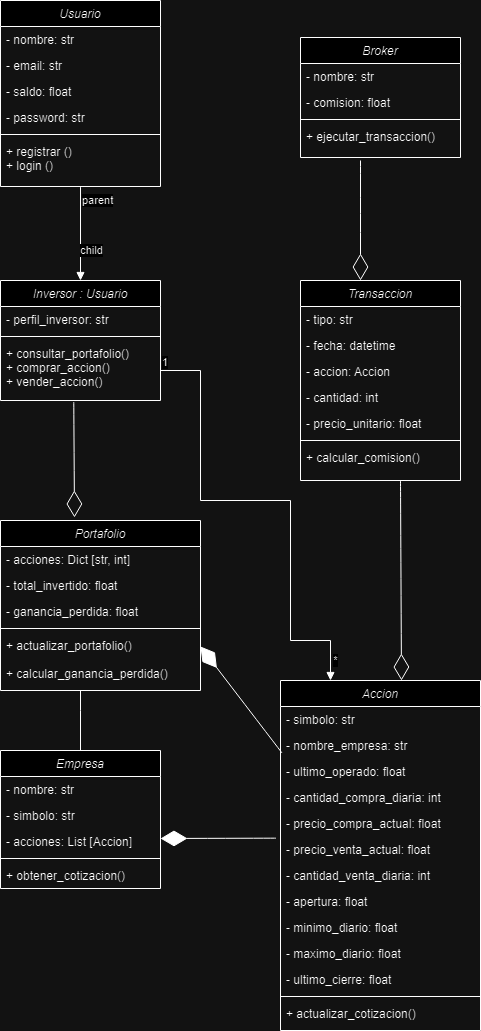

The diagram above was exported from draw.io. Its source (the exported page's mxGraphModel, read from the mxfile embedded in the PNG):
<mxGraphModel dx="1034" dy="436" grid="1" gridSize="10" guides="1" tooltips="1" connect="1" arrows="1" fold="1" page="1" pageScale="1" pageWidth="827" pageHeight="1169" math="0" shadow="0">
  <root>
    <mxCell id="WIyWlLk6GJQsqaUBKTNV-0" />
    <mxCell id="WIyWlLk6GJQsqaUBKTNV-1" parent="WIyWlLk6GJQsqaUBKTNV-0" />
    <mxCell id="zkfFHV4jXpPFQw0GAbJ--0" value="Usuario" style="swimlane;fontStyle=2;align=center;verticalAlign=top;childLayout=stackLayout;horizontal=1;startSize=26;horizontalStack=0;resizeParent=1;resizeLast=0;collapsible=1;marginBottom=0;rounded=0;shadow=0;strokeWidth=1;" parent="WIyWlLk6GJQsqaUBKTNV-1" vertex="1">
      <mxGeometry x="200" y="40" width="160" height="186" as="geometry">
        <mxRectangle x="200" y="40" width="160" height="26" as="alternateBounds" />
      </mxGeometry>
    </mxCell>
    <mxCell id="zkfFHV4jXpPFQw0GAbJ--1" value="- nombre: str" style="text;align=left;verticalAlign=top;spacingLeft=4;spacingRight=4;overflow=hidden;rotatable=0;points=[[0,0.5],[1,0.5]];portConstraint=eastwest;" parent="zkfFHV4jXpPFQw0GAbJ--0" vertex="1">
      <mxGeometry y="26" width="160" height="26" as="geometry" />
    </mxCell>
    <mxCell id="zkfFHV4jXpPFQw0GAbJ--2" value="- email: str" style="text;align=left;verticalAlign=top;spacingLeft=4;spacingRight=4;overflow=hidden;rotatable=0;points=[[0,0.5],[1,0.5]];portConstraint=eastwest;rounded=0;shadow=0;html=0;" parent="zkfFHV4jXpPFQw0GAbJ--0" vertex="1">
      <mxGeometry y="52" width="160" height="26" as="geometry" />
    </mxCell>
    <mxCell id="zkfFHV4jXpPFQw0GAbJ--3" value="- saldo: float " style="text;align=left;verticalAlign=top;spacingLeft=4;spacingRight=4;overflow=hidden;rotatable=0;points=[[0,0.5],[1,0.5]];portConstraint=eastwest;rounded=0;shadow=0;html=0;" parent="zkfFHV4jXpPFQw0GAbJ--0" vertex="1">
      <mxGeometry y="78" width="160" height="26" as="geometry" />
    </mxCell>
    <mxCell id="fWpLjIbNnSmeqI7B3eQ9-0" value="- password: str" style="text;align=left;verticalAlign=top;spacingLeft=4;spacingRight=4;overflow=hidden;rotatable=0;points=[[0,0.5],[1,0.5]];portConstraint=eastwest;rounded=0;shadow=0;html=0;" parent="zkfFHV4jXpPFQw0GAbJ--0" vertex="1">
      <mxGeometry y="104" width="160" height="26" as="geometry" />
    </mxCell>
    <mxCell id="zkfFHV4jXpPFQw0GAbJ--4" value="" style="line;html=1;strokeWidth=1;align=left;verticalAlign=middle;spacingTop=-1;spacingLeft=3;spacingRight=3;rotatable=0;labelPosition=right;points=[];portConstraint=eastwest;" parent="zkfFHV4jXpPFQw0GAbJ--0" vertex="1">
      <mxGeometry y="130" width="160" height="8" as="geometry" />
    </mxCell>
    <mxCell id="zkfFHV4jXpPFQw0GAbJ--5" value="+ registrar ()&#10;+ login ()" style="text;align=left;verticalAlign=top;spacingLeft=4;spacingRight=4;overflow=hidden;rotatable=0;points=[[0,0.5],[1,0.5]];portConstraint=eastwest;" parent="zkfFHV4jXpPFQw0GAbJ--0" vertex="1">
      <mxGeometry y="138" width="160" height="48" as="geometry" />
    </mxCell>
    <mxCell id="jKd-9A_InOsNvx3MMXxu-3" value="Transaccion" style="swimlane;fontStyle=2;align=center;verticalAlign=top;childLayout=stackLayout;horizontal=1;startSize=26;horizontalStack=0;resizeParent=1;resizeLast=0;collapsible=1;marginBottom=0;rounded=0;shadow=0;strokeWidth=1;" parent="WIyWlLk6GJQsqaUBKTNV-1" vertex="1">
      <mxGeometry x="500" y="320" width="160" height="200" as="geometry">
        <mxRectangle x="230" y="140" width="160" height="26" as="alternateBounds" />
      </mxGeometry>
    </mxCell>
    <mxCell id="jKd-9A_InOsNvx3MMXxu-4" value="- tipo: str" style="text;align=left;verticalAlign=top;spacingLeft=4;spacingRight=4;overflow=hidden;rotatable=0;points=[[0,0.5],[1,0.5]];portConstraint=eastwest;" parent="jKd-9A_InOsNvx3MMXxu-3" vertex="1">
      <mxGeometry y="26" width="160" height="26" as="geometry" />
    </mxCell>
    <mxCell id="jKd-9A_InOsNvx3MMXxu-5" value="- fecha: datetime" style="text;align=left;verticalAlign=top;spacingLeft=4;spacingRight=4;overflow=hidden;rotatable=0;points=[[0,0.5],[1,0.5]];portConstraint=eastwest;rounded=0;shadow=0;html=0;" parent="jKd-9A_InOsNvx3MMXxu-3" vertex="1">
      <mxGeometry y="52" width="160" height="26" as="geometry" />
    </mxCell>
    <mxCell id="jKd-9A_InOsNvx3MMXxu-54" value="- accion: Accion" style="text;align=left;verticalAlign=top;spacingLeft=4;spacingRight=4;overflow=hidden;rotatable=0;points=[[0,0.5],[1,0.5]];portConstraint=eastwest;rounded=0;shadow=0;html=0;" parent="jKd-9A_InOsNvx3MMXxu-3" vertex="1">
      <mxGeometry y="78" width="160" height="26" as="geometry" />
    </mxCell>
    <mxCell id="jKd-9A_InOsNvx3MMXxu-55" value="- cantidad: int" style="text;align=left;verticalAlign=top;spacingLeft=4;spacingRight=4;overflow=hidden;rotatable=0;points=[[0,0.5],[1,0.5]];portConstraint=eastwest;rounded=0;shadow=0;html=0;" parent="jKd-9A_InOsNvx3MMXxu-3" vertex="1">
      <mxGeometry y="104" width="160" height="26" as="geometry" />
    </mxCell>
    <mxCell id="jKd-9A_InOsNvx3MMXxu-56" value="- precio_unitario: float" style="text;align=left;verticalAlign=top;spacingLeft=4;spacingRight=4;overflow=hidden;rotatable=0;points=[[0,0.5],[1,0.5]];portConstraint=eastwest;rounded=0;shadow=0;html=0;" parent="jKd-9A_InOsNvx3MMXxu-3" vertex="1">
      <mxGeometry y="130" width="160" height="26" as="geometry" />
    </mxCell>
    <mxCell id="jKd-9A_InOsNvx3MMXxu-7" value="" style="line;html=1;strokeWidth=1;align=left;verticalAlign=middle;spacingTop=-1;spacingLeft=3;spacingRight=3;rotatable=0;labelPosition=right;points=[];portConstraint=eastwest;" parent="jKd-9A_InOsNvx3MMXxu-3" vertex="1">
      <mxGeometry y="156" width="160" height="8" as="geometry" />
    </mxCell>
    <mxCell id="jKd-9A_InOsNvx3MMXxu-8" value="+ calcular_comision()" style="text;align=left;verticalAlign=top;spacingLeft=4;spacingRight=4;overflow=hidden;rotatable=0;points=[[0,0.5],[1,0.5]];portConstraint=eastwest;" parent="jKd-9A_InOsNvx3MMXxu-3" vertex="1">
      <mxGeometry y="164" width="160" height="26" as="geometry" />
    </mxCell>
    <mxCell id="jKd-9A_InOsNvx3MMXxu-9" value="Inversor : Usuario" style="swimlane;fontStyle=2;align=center;verticalAlign=top;childLayout=stackLayout;horizontal=1;startSize=26;horizontalStack=0;resizeParent=1;resizeLast=0;collapsible=1;marginBottom=0;rounded=0;shadow=0;strokeWidth=1;" parent="WIyWlLk6GJQsqaUBKTNV-1" vertex="1">
      <mxGeometry x="200" y="320" width="160" height="120" as="geometry">
        <mxRectangle x="230" y="140" width="160" height="26" as="alternateBounds" />
      </mxGeometry>
    </mxCell>
    <mxCell id="jKd-9A_InOsNvx3MMXxu-10" value="- perfil_inversor: str" style="text;align=left;verticalAlign=top;spacingLeft=4;spacingRight=4;overflow=hidden;rotatable=0;points=[[0,0.5],[1,0.5]];portConstraint=eastwest;" parent="jKd-9A_InOsNvx3MMXxu-9" vertex="1">
      <mxGeometry y="26" width="160" height="26" as="geometry" />
    </mxCell>
    <mxCell id="jKd-9A_InOsNvx3MMXxu-13" value="" style="line;html=1;strokeWidth=1;align=left;verticalAlign=middle;spacingTop=-1;spacingLeft=3;spacingRight=3;rotatable=0;labelPosition=right;points=[];portConstraint=eastwest;" parent="jKd-9A_InOsNvx3MMXxu-9" vertex="1">
      <mxGeometry y="52" width="160" height="8" as="geometry" />
    </mxCell>
    <mxCell id="jKd-9A_InOsNvx3MMXxu-37" value="+ consultar_portafolio()&#10;+ comprar_accion()&#10;+ vender_accion()" style="text;align=left;verticalAlign=top;spacingLeft=4;spacingRight=4;overflow=hidden;rotatable=0;points=[[0,0.5],[1,0.5]];portConstraint=eastwest;" parent="jKd-9A_InOsNvx3MMXxu-9" vertex="1">
      <mxGeometry y="60" width="160" height="60" as="geometry" />
    </mxCell>
    <mxCell id="jKd-9A_InOsNvx3MMXxu-15" value="Broker" style="swimlane;fontStyle=2;align=center;verticalAlign=top;childLayout=stackLayout;horizontal=1;startSize=26;horizontalStack=0;resizeParent=1;resizeLast=0;collapsible=1;marginBottom=0;rounded=0;shadow=0;strokeWidth=1;" parent="WIyWlLk6GJQsqaUBKTNV-1" vertex="1">
      <mxGeometry x="500" y="77" width="160" height="120" as="geometry">
        <mxRectangle x="230" y="140" width="160" height="26" as="alternateBounds" />
      </mxGeometry>
    </mxCell>
    <mxCell id="jKd-9A_InOsNvx3MMXxu-16" value="- nombre: str" style="text;align=left;verticalAlign=top;spacingLeft=4;spacingRight=4;overflow=hidden;rotatable=0;points=[[0,0.5],[1,0.5]];portConstraint=eastwest;" parent="jKd-9A_InOsNvx3MMXxu-15" vertex="1">
      <mxGeometry y="26" width="160" height="26" as="geometry" />
    </mxCell>
    <mxCell id="jKd-9A_InOsNvx3MMXxu-17" value="- comision: float" style="text;align=left;verticalAlign=top;spacingLeft=4;spacingRight=4;overflow=hidden;rotatable=0;points=[[0,0.5],[1,0.5]];portConstraint=eastwest;rounded=0;shadow=0;html=0;" parent="jKd-9A_InOsNvx3MMXxu-15" vertex="1">
      <mxGeometry y="52" width="160" height="26" as="geometry" />
    </mxCell>
    <mxCell id="jKd-9A_InOsNvx3MMXxu-19" value="" style="line;html=1;strokeWidth=1;align=left;verticalAlign=middle;spacingTop=-1;spacingLeft=3;spacingRight=3;rotatable=0;labelPosition=right;points=[];portConstraint=eastwest;" parent="jKd-9A_InOsNvx3MMXxu-15" vertex="1">
      <mxGeometry y="78" width="160" height="8" as="geometry" />
    </mxCell>
    <mxCell id="jKd-9A_InOsNvx3MMXxu-20" value="+ ejecutar_transaccion()" style="text;align=left;verticalAlign=top;spacingLeft=4;spacingRight=4;overflow=hidden;rotatable=0;points=[[0,0.5],[1,0.5]];portConstraint=eastwest;" parent="jKd-9A_InOsNvx3MMXxu-15" vertex="1">
      <mxGeometry y="86" width="160" height="26" as="geometry" />
    </mxCell>
    <mxCell id="jKd-9A_InOsNvx3MMXxu-21" value="Portafolio" style="swimlane;fontStyle=2;align=center;verticalAlign=top;childLayout=stackLayout;horizontal=1;startSize=26;horizontalStack=0;resizeParent=1;resizeLast=0;collapsible=1;marginBottom=0;rounded=0;shadow=0;strokeWidth=1;" parent="WIyWlLk6GJQsqaUBKTNV-1" vertex="1">
      <mxGeometry x="200" y="560" width="200" height="170" as="geometry">
        <mxRectangle x="230" y="140" width="160" height="26" as="alternateBounds" />
      </mxGeometry>
    </mxCell>
    <mxCell id="jKd-9A_InOsNvx3MMXxu-22" value="- acciones: Dict [str, int]" style="text;align=left;verticalAlign=top;spacingLeft=4;spacingRight=4;overflow=hidden;rotatable=0;points=[[0,0.5],[1,0.5]];portConstraint=eastwest;" parent="jKd-9A_InOsNvx3MMXxu-21" vertex="1">
      <mxGeometry y="26" width="200" height="26" as="geometry" />
    </mxCell>
    <mxCell id="jKd-9A_InOsNvx3MMXxu-23" value="- total_invertido: float" style="text;align=left;verticalAlign=top;spacingLeft=4;spacingRight=4;overflow=hidden;rotatable=0;points=[[0,0.5],[1,0.5]];portConstraint=eastwest;rounded=0;shadow=0;html=0;" parent="jKd-9A_InOsNvx3MMXxu-21" vertex="1">
      <mxGeometry y="52" width="200" height="26" as="geometry" />
    </mxCell>
    <mxCell id="jKd-9A_InOsNvx3MMXxu-24" value="- ganancia_perdida: float" style="text;align=left;verticalAlign=top;spacingLeft=4;spacingRight=4;overflow=hidden;rotatable=0;points=[[0,0.5],[1,0.5]];portConstraint=eastwest;rounded=0;shadow=0;html=0;" parent="jKd-9A_InOsNvx3MMXxu-21" vertex="1">
      <mxGeometry y="78" width="200" height="26" as="geometry" />
    </mxCell>
    <mxCell id="jKd-9A_InOsNvx3MMXxu-25" value="" style="line;html=1;strokeWidth=1;align=left;verticalAlign=middle;spacingTop=-1;spacingLeft=3;spacingRight=3;rotatable=0;labelPosition=right;points=[];portConstraint=eastwest;" parent="jKd-9A_InOsNvx3MMXxu-21" vertex="1">
      <mxGeometry y="104" width="200" height="8" as="geometry" />
    </mxCell>
    <mxCell id="jKd-9A_InOsNvx3MMXxu-26" value="+ actualizar_portafolio()" style="text;align=left;verticalAlign=top;spacingLeft=4;spacingRight=4;overflow=hidden;rotatable=0;points=[[0,0.5],[1,0.5]];portConstraint=eastwest;" parent="jKd-9A_InOsNvx3MMXxu-21" vertex="1">
      <mxGeometry y="112" width="200" height="28" as="geometry" />
    </mxCell>
    <mxCell id="jKd-9A_InOsNvx3MMXxu-39" value="+ calcular_ganancia_perdida()" style="text;align=left;verticalAlign=top;spacingLeft=4;spacingRight=4;overflow=hidden;rotatable=0;points=[[0,0.5],[1,0.5]];portConstraint=eastwest;" parent="jKd-9A_InOsNvx3MMXxu-21" vertex="1">
      <mxGeometry y="140" width="200" height="28" as="geometry" />
    </mxCell>
    <mxCell id="jKd-9A_InOsNvx3MMXxu-27" value="Accion" style="swimlane;fontStyle=2;align=center;verticalAlign=top;childLayout=stackLayout;horizontal=1;startSize=26;horizontalStack=0;resizeParent=1;resizeLast=0;collapsible=1;marginBottom=0;rounded=0;shadow=0;strokeWidth=1;" parent="WIyWlLk6GJQsqaUBKTNV-1" vertex="1">
      <mxGeometry x="480" y="720" width="200" height="350" as="geometry">
        <mxRectangle x="230" y="140" width="160" height="26" as="alternateBounds" />
      </mxGeometry>
    </mxCell>
    <mxCell id="jKd-9A_InOsNvx3MMXxu-28" value="- simbolo: str" style="text;align=left;verticalAlign=top;spacingLeft=4;spacingRight=4;overflow=hidden;rotatable=0;points=[[0,0.5],[1,0.5]];portConstraint=eastwest;" parent="jKd-9A_InOsNvx3MMXxu-27" vertex="1">
      <mxGeometry y="26" width="200" height="26" as="geometry" />
    </mxCell>
    <mxCell id="jKd-9A_InOsNvx3MMXxu-29" value="- nombre_empresa: str" style="text;align=left;verticalAlign=top;spacingLeft=4;spacingRight=4;overflow=hidden;rotatable=0;points=[[0,0.5],[1,0.5]];portConstraint=eastwest;rounded=0;shadow=0;html=0;" parent="jKd-9A_InOsNvx3MMXxu-27" vertex="1">
      <mxGeometry y="52" width="200" height="26" as="geometry" />
    </mxCell>
    <mxCell id="jKd-9A_InOsNvx3MMXxu-40" value="- ultimo_operado: float" style="text;align=left;verticalAlign=top;spacingLeft=4;spacingRight=4;overflow=hidden;rotatable=0;points=[[0,0.5],[1,0.5]];portConstraint=eastwest;rounded=0;shadow=0;html=0;" parent="jKd-9A_InOsNvx3MMXxu-27" vertex="1">
      <mxGeometry y="78" width="200" height="26" as="geometry" />
    </mxCell>
    <mxCell id="jKd-9A_InOsNvx3MMXxu-41" value="- cantidad_compra_diaria: int" style="text;align=left;verticalAlign=top;spacingLeft=4;spacingRight=4;overflow=hidden;rotatable=0;points=[[0,0.5],[1,0.5]];portConstraint=eastwest;rounded=0;shadow=0;html=0;" parent="jKd-9A_InOsNvx3MMXxu-27" vertex="1">
      <mxGeometry y="104" width="200" height="26" as="geometry" />
    </mxCell>
    <mxCell id="jKd-9A_InOsNvx3MMXxu-42" value="- precio_compra_actual: float" style="text;align=left;verticalAlign=top;spacingLeft=4;spacingRight=4;overflow=hidden;rotatable=0;points=[[0,0.5],[1,0.5]];portConstraint=eastwest;rounded=0;shadow=0;html=0;" parent="jKd-9A_InOsNvx3MMXxu-27" vertex="1">
      <mxGeometry y="130" width="200" height="26" as="geometry" />
    </mxCell>
    <mxCell id="jKd-9A_InOsNvx3MMXxu-43" value="- precio_venta_actual: float" style="text;align=left;verticalAlign=top;spacingLeft=4;spacingRight=4;overflow=hidden;rotatable=0;points=[[0,0.5],[1,0.5]];portConstraint=eastwest;rounded=0;shadow=0;html=0;" parent="jKd-9A_InOsNvx3MMXxu-27" vertex="1">
      <mxGeometry y="156" width="200" height="26" as="geometry" />
    </mxCell>
    <mxCell id="jKd-9A_InOsNvx3MMXxu-30" value="- cantidad_venta_diaria: int" style="text;align=left;verticalAlign=top;spacingLeft=4;spacingRight=4;overflow=hidden;rotatable=0;points=[[0,0.5],[1,0.5]];portConstraint=eastwest;rounded=0;shadow=0;html=0;" parent="jKd-9A_InOsNvx3MMXxu-27" vertex="1">
      <mxGeometry y="182" width="200" height="26" as="geometry" />
    </mxCell>
    <mxCell id="jKd-9A_InOsNvx3MMXxu-44" value="- apertura: float" style="text;align=left;verticalAlign=top;spacingLeft=4;spacingRight=4;overflow=hidden;rotatable=0;points=[[0,0.5],[1,0.5]];portConstraint=eastwest;rounded=0;shadow=0;html=0;" parent="jKd-9A_InOsNvx3MMXxu-27" vertex="1">
      <mxGeometry y="208" width="200" height="26" as="geometry" />
    </mxCell>
    <mxCell id="jKd-9A_InOsNvx3MMXxu-45" value="- minimo_diario: float" style="text;align=left;verticalAlign=top;spacingLeft=4;spacingRight=4;overflow=hidden;rotatable=0;points=[[0,0.5],[1,0.5]];portConstraint=eastwest;rounded=0;shadow=0;html=0;" parent="jKd-9A_InOsNvx3MMXxu-27" vertex="1">
      <mxGeometry y="234" width="200" height="26" as="geometry" />
    </mxCell>
    <mxCell id="jKd-9A_InOsNvx3MMXxu-46" value="- maximo_diario: float" style="text;align=left;verticalAlign=top;spacingLeft=4;spacingRight=4;overflow=hidden;rotatable=0;points=[[0,0.5],[1,0.5]];portConstraint=eastwest;rounded=0;shadow=0;html=0;" parent="jKd-9A_InOsNvx3MMXxu-27" vertex="1">
      <mxGeometry y="260" width="200" height="26" as="geometry" />
    </mxCell>
    <mxCell id="jKd-9A_InOsNvx3MMXxu-47" value="- ultimo_cierre: float" style="text;align=left;verticalAlign=top;spacingLeft=4;spacingRight=4;overflow=hidden;rotatable=0;points=[[0,0.5],[1,0.5]];portConstraint=eastwest;rounded=0;shadow=0;html=0;" parent="jKd-9A_InOsNvx3MMXxu-27" vertex="1">
      <mxGeometry y="286" width="200" height="26" as="geometry" />
    </mxCell>
    <mxCell id="jKd-9A_InOsNvx3MMXxu-31" value="" style="line;html=1;strokeWidth=1;align=left;verticalAlign=middle;spacingTop=-1;spacingLeft=3;spacingRight=3;rotatable=0;labelPosition=right;points=[];portConstraint=eastwest;" parent="jKd-9A_InOsNvx3MMXxu-27" vertex="1">
      <mxGeometry y="312" width="200" height="8" as="geometry" />
    </mxCell>
    <mxCell id="jKd-9A_InOsNvx3MMXxu-32" value="+ actualizar_cotizacion()" style="text;align=left;verticalAlign=top;spacingLeft=4;spacingRight=4;overflow=hidden;rotatable=0;points=[[0,0.5],[1,0.5]];portConstraint=eastwest;" parent="jKd-9A_InOsNvx3MMXxu-27" vertex="1">
      <mxGeometry y="320" width="200" height="26" as="geometry" />
    </mxCell>
    <mxCell id="jKd-9A_InOsNvx3MMXxu-48" value="Empresa" style="swimlane;fontStyle=2;align=center;verticalAlign=top;childLayout=stackLayout;horizontal=1;startSize=26;horizontalStack=0;resizeParent=1;resizeLast=0;collapsible=1;marginBottom=0;rounded=0;shadow=0;strokeWidth=1;" parent="WIyWlLk6GJQsqaUBKTNV-1" vertex="1">
      <mxGeometry x="200" y="790" width="160" height="138" as="geometry">
        <mxRectangle x="230" y="140" width="160" height="26" as="alternateBounds" />
      </mxGeometry>
    </mxCell>
    <mxCell id="jKd-9A_InOsNvx3MMXxu-49" value="- nombre: str" style="text;align=left;verticalAlign=top;spacingLeft=4;spacingRight=4;overflow=hidden;rotatable=0;points=[[0,0.5],[1,0.5]];portConstraint=eastwest;" parent="jKd-9A_InOsNvx3MMXxu-48" vertex="1">
      <mxGeometry y="26" width="160" height="26" as="geometry" />
    </mxCell>
    <mxCell id="jKd-9A_InOsNvx3MMXxu-50" value="- simbolo: str" style="text;align=left;verticalAlign=top;spacingLeft=4;spacingRight=4;overflow=hidden;rotatable=0;points=[[0,0.5],[1,0.5]];portConstraint=eastwest;rounded=0;shadow=0;html=0;" parent="jKd-9A_InOsNvx3MMXxu-48" vertex="1">
      <mxGeometry y="52" width="160" height="26" as="geometry" />
    </mxCell>
    <mxCell id="jKd-9A_InOsNvx3MMXxu-51" value="- acciones: List [Accion]" style="text;align=left;verticalAlign=top;spacingLeft=4;spacingRight=4;overflow=hidden;rotatable=0;points=[[0,0.5],[1,0.5]];portConstraint=eastwest;rounded=0;shadow=0;html=0;" parent="jKd-9A_InOsNvx3MMXxu-48" vertex="1">
      <mxGeometry y="78" width="160" height="26" as="geometry" />
    </mxCell>
    <mxCell id="jKd-9A_InOsNvx3MMXxu-52" value="" style="line;html=1;strokeWidth=1;align=left;verticalAlign=middle;spacingTop=-1;spacingLeft=3;spacingRight=3;rotatable=0;labelPosition=right;points=[];portConstraint=eastwest;" parent="jKd-9A_InOsNvx3MMXxu-48" vertex="1">
      <mxGeometry y="104" width="160" height="8" as="geometry" />
    </mxCell>
    <mxCell id="jKd-9A_InOsNvx3MMXxu-53" value="+ obtener_cotizacion()" style="text;align=left;verticalAlign=top;spacingLeft=4;spacingRight=4;overflow=hidden;rotatable=0;points=[[0,0.5],[1,0.5]];portConstraint=eastwest;" parent="jKd-9A_InOsNvx3MMXxu-48" vertex="1">
      <mxGeometry y="112" width="160" height="26" as="geometry" />
    </mxCell>
    <mxCell id="fWpLjIbNnSmeqI7B3eQ9-9" value="" style="endArrow=block;endFill=1;html=1;edgeStyle=orthogonalEdgeStyle;align=left;verticalAlign=top;rounded=0;exitX=1;exitY=0.5;exitDx=0;exitDy=0;entryX=0.25;entryY=0;entryDx=0;entryDy=0;" parent="WIyWlLk6GJQsqaUBKTNV-1" source="jKd-9A_InOsNvx3MMXxu-37" target="jKd-9A_InOsNvx3MMXxu-27" edge="1">
      <mxGeometry x="-1" relative="1" as="geometry">
        <mxPoint x="330" y="520" as="sourcePoint" />
        <mxPoint x="520" y="700" as="targetPoint" />
        <Array as="points">
          <mxPoint x="400" y="410" />
          <mxPoint x="400" y="540" />
          <mxPoint x="490" y="540" />
          <mxPoint x="490" y="680" />
          <mxPoint x="530" y="680" />
        </Array>
        <mxPoint as="offset" />
      </mxGeometry>
    </mxCell>
    <mxCell id="fWpLjIbNnSmeqI7B3eQ9-10" value="1" style="edgeLabel;resizable=0;html=1;align=left;verticalAlign=bottom;" parent="fWpLjIbNnSmeqI7B3eQ9-9" connectable="0" vertex="1">
      <mxGeometry x="-1" relative="1" as="geometry" />
    </mxCell>
    <mxCell id="fWpLjIbNnSmeqI7B3eQ9-20" value="*" style="edgeLabel;html=1;align=center;verticalAlign=middle;resizable=0;points=[];" parent="fWpLjIbNnSmeqI7B3eQ9-9" connectable="0" vertex="1">
      <mxGeometry x="0.9111" y="4" relative="1" as="geometry">
        <mxPoint as="offset" />
      </mxGeometry>
    </mxCell>
    <mxCell id="fWpLjIbNnSmeqI7B3eQ9-23" value="parent" style="endArrow=block;endFill=1;html=1;edgeStyle=orthogonalEdgeStyle;align=left;verticalAlign=top;rounded=0;exitX=0.5;exitY=1.014;exitDx=0;exitDy=0;exitPerimeter=0;" parent="WIyWlLk6GJQsqaUBKTNV-1" source="zkfFHV4jXpPFQw0GAbJ--5" target="jKd-9A_InOsNvx3MMXxu-9" edge="1">
      <mxGeometry x="-1" relative="1" as="geometry">
        <mxPoint x="280" y="240" as="sourcePoint" />
        <mxPoint x="490" y="210" as="targetPoint" />
      </mxGeometry>
    </mxCell>
    <mxCell id="fWpLjIbNnSmeqI7B3eQ9-25" value="child" style="edgeLabel;html=1;align=center;verticalAlign=middle;resizable=0;points=[];" parent="fWpLjIbNnSmeqI7B3eQ9-23" connectable="0" vertex="1">
      <mxGeometry x="0.6285" y="1" relative="1" as="geometry">
        <mxPoint x="9" y="-13" as="offset" />
      </mxGeometry>
    </mxCell>
    <mxCell id="fWpLjIbNnSmeqI7B3eQ9-26" value="" style="endArrow=none;html=1;edgeStyle=orthogonalEdgeStyle;rounded=0;exitX=0.4;exitY=1.071;exitDx=0;exitDy=0;exitPerimeter=0;entryX=0.5;entryY=0;entryDx=0;entryDy=0;" parent="WIyWlLk6GJQsqaUBKTNV-1" source="jKd-9A_InOsNvx3MMXxu-39" target="jKd-9A_InOsNvx3MMXxu-48" edge="1">
      <mxGeometry relative="1" as="geometry">
        <mxPoint x="330" y="810" as="sourcePoint" />
        <mxPoint x="280" y="780" as="targetPoint" />
        <Array as="points">
          <mxPoint x="280" y="750" />
          <mxPoint x="280" y="750" />
        </Array>
      </mxGeometry>
    </mxCell>
    <mxCell id="BhuC3BrkitEFg6nUDeOZ-1" value="" style="endArrow=diamondThin;endFill=1;endSize=24;html=1;rounded=0;fontSize=12;curved=1;exitX=0.007;exitY=0.782;exitDx=0;exitDy=0;exitPerimeter=0;entryX=1;entryY=0.5;entryDx=0;entryDy=0;" edge="1" parent="WIyWlLk6GJQsqaUBKTNV-1" source="jKd-9A_InOsNvx3MMXxu-29" target="jKd-9A_InOsNvx3MMXxu-26">
      <mxGeometry width="160" relative="1" as="geometry">
        <mxPoint x="450" y="790" as="sourcePoint" />
        <mxPoint x="380" y="790" as="targetPoint" />
      </mxGeometry>
    </mxCell>
    <mxCell id="BhuC3BrkitEFg6nUDeOZ-2" value="" style="endArrow=diamondThin;endFill=1;endSize=24;html=1;rounded=0;fontSize=12;curved=1;exitX=-0.023;exitY=0.064;exitDx=0;exitDy=0;exitPerimeter=0;" edge="1" parent="WIyWlLk6GJQsqaUBKTNV-1" source="jKd-9A_InOsNvx3MMXxu-43">
      <mxGeometry width="160" relative="1" as="geometry">
        <mxPoint x="450" y="830" as="sourcePoint" />
        <mxPoint x="360" y="878" as="targetPoint" />
      </mxGeometry>
    </mxCell>
    <mxCell id="BhuC3BrkitEFg6nUDeOZ-3" value="" style="endArrow=diamondThin;endFill=0;endSize=24;html=1;rounded=0;fontSize=12;curved=1;exitX=0.458;exitY=1.028;exitDx=0;exitDy=0;exitPerimeter=0;entryX=0.37;entryY=-0.018;entryDx=0;entryDy=0;entryPerimeter=0;" edge="1" parent="WIyWlLk6GJQsqaUBKTNV-1" source="jKd-9A_InOsNvx3MMXxu-37" target="jKd-9A_InOsNvx3MMXxu-21">
      <mxGeometry width="160" relative="1" as="geometry">
        <mxPoint x="450" y="430" as="sourcePoint" />
        <mxPoint x="610" y="430" as="targetPoint" />
      </mxGeometry>
    </mxCell>
    <mxCell id="BhuC3BrkitEFg6nUDeOZ-4" value="" style="endArrow=diamondThin;endFill=0;endSize=24;html=1;rounded=0;fontSize=12;curved=1;" edge="1" parent="WIyWlLk6GJQsqaUBKTNV-1">
      <mxGeometry width="160" relative="1" as="geometry">
        <mxPoint x="600" y="520" as="sourcePoint" />
        <mxPoint x="601" y="720" as="targetPoint" />
      </mxGeometry>
    </mxCell>
    <mxCell id="BhuC3BrkitEFg6nUDeOZ-5" value="" style="endArrow=diamondThin;endFill=0;endSize=24;html=1;rounded=0;fontSize=12;curved=1;" edge="1" parent="WIyWlLk6GJQsqaUBKTNV-1">
      <mxGeometry width="160" relative="1" as="geometry">
        <mxPoint x="560" y="200" as="sourcePoint" />
        <mxPoint x="560" y="320" as="targetPoint" />
      </mxGeometry>
    </mxCell>
  </root>
</mxGraphModel>